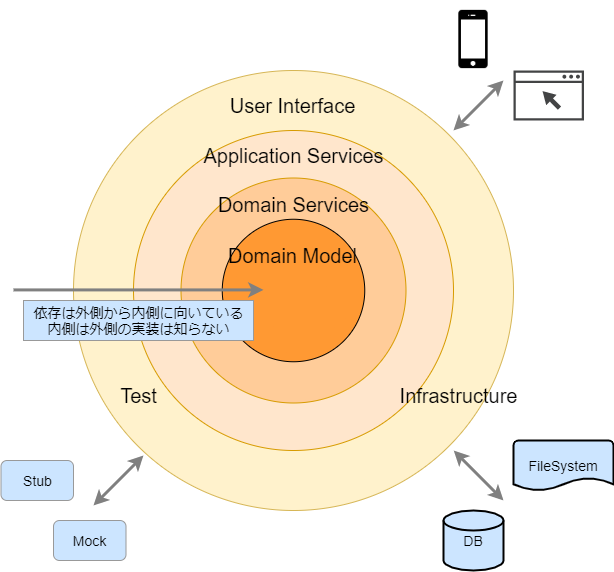

The diagram above was exported from draw.io. Its source (the exported page's mxGraphModel, read from the mxfile embedded in the PNG):
<mxGraphModel dx="824" dy="889" grid="1" gridSize="10" guides="1" tooltips="1" connect="1" arrows="1" fold="1" page="1" pageScale="1" pageWidth="827" pageHeight="1169" math="0" shadow="0">
  <root>
    <mxCell id="0" />
    <mxCell id="1" parent="0" />
    <mxCell id="qRfFmU_zuNUKEakYhlrH-1" value="" style="ellipse;whiteSpace=wrap;html=1;aspect=fixed;fillColor=#fff2cc;strokeColor=#d6b656;" vertex="1" parent="1">
      <mxGeometry x="80" y="80" width="440" height="440" as="geometry" />
    </mxCell>
    <mxCell id="qRfFmU_zuNUKEakYhlrH-2" value="" style="ellipse;whiteSpace=wrap;html=1;aspect=fixed;strokeColor=#d79b00;fillColor=#ffe6cc;" vertex="1" parent="1">
      <mxGeometry x="140" y="140" width="320" height="320" as="geometry" />
    </mxCell>
    <mxCell id="qRfFmU_zuNUKEakYhlrH-3" value="" style="ellipse;whiteSpace=wrap;html=1;aspect=fixed;strokeColor=#d79b00;fillColor=#FFCC99;" vertex="1" parent="1">
      <mxGeometry x="187.5" y="187.5" width="225" height="225" as="geometry" />
    </mxCell>
    <mxCell id="qRfFmU_zuNUKEakYhlrH-4" value="" style="ellipse;whiteSpace=wrap;html=1;aspect=fixed;fillColor=#FF9933;" vertex="1" parent="1">
      <mxGeometry x="228.75" y="228.75" width="142.5" height="142.5" as="geometry" />
    </mxCell>
    <mxCell id="qRfFmU_zuNUKEakYhlrH-5" value="Domain Model" style="text;html=1;align=center;verticalAlign=middle;resizable=0;points=[];autosize=1;strokeColor=none;fontSize=20;" vertex="1" parent="1">
      <mxGeometry x="228.75" y="250" width="140" height="30" as="geometry" />
    </mxCell>
    <mxCell id="qRfFmU_zuNUKEakYhlrH-6" value="Domain Services" style="text;html=1;align=center;verticalAlign=middle;resizable=0;points=[];autosize=1;strokeColor=none;fontSize=20;" vertex="1" parent="1">
      <mxGeometry x="215" y="198.75" width="170" height="30" as="geometry" />
    </mxCell>
    <mxCell id="7JloFbibcY1FFe82oseG-1" value="Application Services" style="text;html=1;align=center;verticalAlign=middle;resizable=0;points=[];autosize=1;strokeColor=none;fontSize=20;" vertex="1" parent="1">
      <mxGeometry x="200" y="150" width="200" height="30" as="geometry" />
    </mxCell>
    <mxCell id="7JloFbibcY1FFe82oseG-2" value="User Interface" style="text;html=1;align=center;verticalAlign=middle;resizable=0;points=[];autosize=1;strokeColor=none;fontSize=20;" vertex="1" parent="1">
      <mxGeometry x="228.75" y="100" width="140" height="30" as="geometry" />
    </mxCell>
    <mxCell id="7JloFbibcY1FFe82oseG-3" value="Test" style="text;html=1;align=center;verticalAlign=middle;resizable=0;points=[];autosize=1;strokeColor=none;fontSize=20;" vertex="1" parent="1">
      <mxGeometry x="120" y="390" width="50" height="30" as="geometry" />
    </mxCell>
    <mxCell id="7JloFbibcY1FFe82oseG-4" value="Infrastructure" style="text;html=1;align=center;verticalAlign=middle;resizable=0;points=[];autosize=1;strokeColor=none;fontSize=20;" vertex="1" parent="1">
      <mxGeometry x="400" y="390" width="130" height="30" as="geometry" />
    </mxCell>
    <mxCell id="7JloFbibcY1FFe82oseG-6" value="" style="endArrow=classic;html=1;fontSize=20;strokeWidth=3;strokeColor=#808080;" edge="1" parent="1">
      <mxGeometry width="50" height="50" relative="1" as="geometry">
        <mxPoint x="20" y="299.41" as="sourcePoint" />
        <mxPoint x="270" y="299.41" as="targetPoint" />
      </mxGeometry>
    </mxCell>
    <mxCell id="7JloFbibcY1FFe82oseG-7" value="依存は外側から内側に向いている&lt;br style=&quot;font-size: 14px;&quot;&gt;内側は外側の実装は知らない" style="text;html=1;align=center;verticalAlign=middle;resizable=0;points=[];autosize=1;fontSize=14;fillColor=#CCE5FF;strokeColor=#999999;" vertex="1" parent="1">
      <mxGeometry x="30" y="310" width="230" height="40" as="geometry" />
    </mxCell>
    <mxCell id="7JloFbibcY1FFe82oseG-8" value="DB" style="strokeWidth=2;html=1;shape=mxgraph.flowchart.database;whiteSpace=wrap;fontSize=14;fillColor=#CCE5FF;" vertex="1" parent="1">
      <mxGeometry x="450" y="520" width="60" height="60" as="geometry" />
    </mxCell>
    <mxCell id="7JloFbibcY1FFe82oseG-9" value="FileSystem" style="strokeWidth=2;html=1;shape=mxgraph.flowchart.document2;whiteSpace=wrap;size=0.25;fontSize=14;fillColor=#CCE5FF;" vertex="1" parent="1">
      <mxGeometry x="520" y="450" width="100" height="50" as="geometry" />
    </mxCell>
    <mxCell id="7JloFbibcY1FFe82oseG-10" value="" style="shape=image;html=1;verticalAlign=top;verticalLabelPosition=bottom;labelBackgroundColor=#ffffff;imageAspect=0;aspect=fixed;image=https://cdn4.iconfinder.com/data/icons/ionicons/512/icon-iphone-128.png;fontSize=14;strokeColor=#999999;fillColor=#CCE5FF;" vertex="1" parent="1">
      <mxGeometry x="441" y="10" width="78" height="78" as="geometry" />
    </mxCell>
    <mxCell id="7JloFbibcY1FFe82oseG-11" value="" style="pointerEvents=1;shadow=0;dashed=0;html=1;strokeColor=none;fillColor=#434445;aspect=fixed;labelPosition=center;verticalLabelPosition=bottom;verticalAlign=top;align=center;outlineConnect=0;shape=mxgraph.vvd.web_browser;fontSize=14;" vertex="1" parent="1">
      <mxGeometry x="520" y="80" width="70.42" height="50" as="geometry" />
    </mxCell>
    <mxCell id="7JloFbibcY1FFe82oseG-12" value="Stub" style="rounded=1;whiteSpace=wrap;html=1;fontSize=14;strokeColor=#999999;fillColor=#CCE5FF;" vertex="1" parent="1">
      <mxGeometry x="7.5" y="470" width="72.5" height="40" as="geometry" />
    </mxCell>
    <mxCell id="7JloFbibcY1FFe82oseG-13" value="Mock" style="rounded=1;whiteSpace=wrap;html=1;fontSize=14;strokeColor=#999999;fillColor=#CCE5FF;" vertex="1" parent="1">
      <mxGeometry x="60" y="530" width="72.5" height="40" as="geometry" />
    </mxCell>
    <mxCell id="7JloFbibcY1FFe82oseG-15" value="" style="endArrow=classic;startArrow=classic;html=1;fontSize=14;strokeColor=#808080;strokeWidth=3;" edge="1" parent="1">
      <mxGeometry width="50" height="50" relative="1" as="geometry">
        <mxPoint x="100" y="515" as="sourcePoint" />
        <mxPoint x="150" y="465" as="targetPoint" />
      </mxGeometry>
    </mxCell>
    <mxCell id="7JloFbibcY1FFe82oseG-16" value="" style="endArrow=classic;startArrow=classic;html=1;fontSize=14;strokeColor=#808080;strokeWidth=3;" edge="1" parent="1">
      <mxGeometry width="50" height="50" relative="1" as="geometry">
        <mxPoint x="460" y="139.99999999999977" as="sourcePoint" />
        <mxPoint x="510" y="89.99999999999977" as="targetPoint" />
      </mxGeometry>
    </mxCell>
    <mxCell id="7JloFbibcY1FFe82oseG-17" value="" style="endArrow=classic;startArrow=classic;html=1;fontSize=14;strokeColor=#808080;strokeWidth=3;" edge="1" parent="1">
      <mxGeometry width="50" height="50" relative="1" as="geometry">
        <mxPoint x="460.20999999999975" y="459.9999999999998" as="sourcePoint" />
        <mxPoint x="510" y="510" as="targetPoint" />
      </mxGeometry>
    </mxCell>
  </root>
</mxGraphModel>